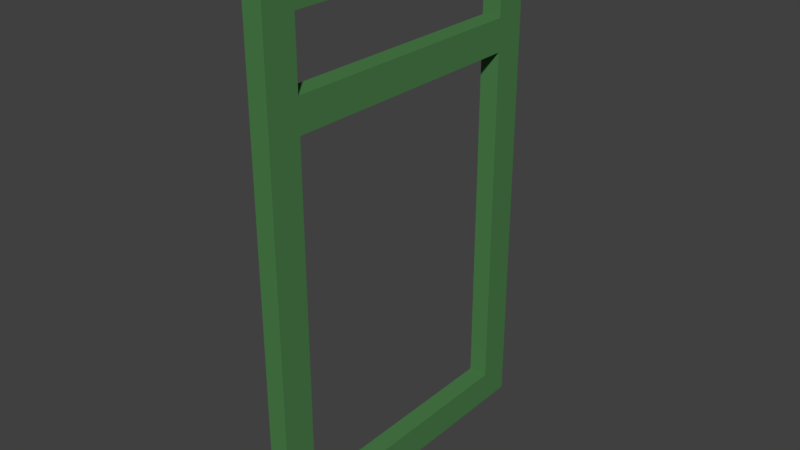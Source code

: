 # Source: Jendela.blend  (saved by Blender 2.79.0; exported with 4.5.12 LTS)
import bpy
from mathutils import Matrix  # noqa: F401  (used for matrix-valued properties, if any)

bpy.ops.wm.read_factory_settings(use_empty=True)
scene = bpy.context.scene
scene.name = 'Scene'

# ---- collections
col_collection_1 = bpy.data.collections.new('Collection 1'); scene.collection.children.link(col_collection_1)

# ---- materials (node trees are filled in below, after node groups)
mat_rumah_tembok_001 = bpy.data.materials.new('Rumah_Tembok.001')
mat_rumah_tembok_001.alpha_threshold = 0.0
mat_rumah_tembok_001.use_transparent_shadow = False
mat_rumah_tembok_001.diffuse_color = (0.2519, 0.8, 0.2459, 1.0)
mat_rumah_tembok_001.roughness = 0.5
mat_rumah_tembok_001.specular_intensity = 0.0
mat_rumah_kusen_001 = bpy.data.materials.new('Rumah_Kusen.001')
mat_rumah_kusen_001.alpha_threshold = 0.0
mat_rumah_kusen_001.use_transparent_shadow = False
mat_rumah_kusen_001.diffuse_color = (0.07191, 0.214, 0.07033, 1.0)
mat_rumah_kusen_001.roughness = 0.5
mat_rumah_kusen_001.specular_intensity = 0.0

# ---- material node trees

# ---- world
world_world = bpy.data.worlds.new('World'); scene.world = world_world
world_world.color = (0.05088, 0.05088, 0.05088)
world_world.use_sun_shadow = False
world_world.sun_shadow_jitter_overblur = 0.0
world_world.cycles.sampling_method = 'MANUAL'

# ---- meshes
me_plane_000 = bpy.data.meshes.new('Plane.000')
me_plane_000.from_pydata([(0.03002, 0.5, -0.8617), (0.03002, 0.5, 0.7383), (0.03002, 0.5, 0.4383), (0.03002, 0.5, 0.3383), (0.03002, -0.4, -0.8617), (0.03002, -0.4, 0.7383), (0.03002, -0.5, -0.8617), (0.03002, -0.5, 0.7383), (0.03002, 0.4, -0.7617), (0.03002, 0.4, 0.6383), (0.03002, -0.4, -0.7617), (0.03002, -0.4, 0.6383), (0.03002, 0.4, 0.3383), (0.03002, 0.4, 0.4383), (0.03002, -0.4, 0.3383), (0.03002, -0.4, 0.4383), (0.03002, -0.5, 0.4383), (0.03002, -0.5, 0.3383), (-0.03002, 0.5, -0.8617), (-0.03002, 0.5, 0.7383), (-0.03002, 0.5, 0.4383), (-0.03002, 0.5, 0.3383), (-0.03002, -0.4, -0.8617), (-0.03002, -0.4, 0.7383), (-0.03002, -0.5, -0.8617), (-0.03002, -0.5, 0.7383), (-0.03002, 0.4, -0.7617), (-0.03002, 0.4, 0.6383), (-0.03002, -0.4, -0.7617), (-0.03002, -0.4, 0.6383), (3.76e-10, 0.5, 0.7383), (3.76e-10, 0.5, -0.8617), (-0.03002, 0.4, 0.3383), (-0.03002, 0.4, 0.4383), (-0.03002, -0.4, 0.3383), (-0.03002, -0.4, 0.4383), (-0.03002, -0.5, 0.4383), (-0.03002, -0.5, 0.3383), (3.76e-10, 0.4, -0.7617), (3.76e-10, 0.4, 0.6383), (3.76e-10, -0.4, -0.7617), (3.76e-10, -0.4, 0.6383), (3.76e-10, 0.4, 0.3383), (3.76e-10, 0.4, 0.4383), (3.76e-10, -0.4, 0.3383), (3.76e-10, -0.4, 0.4383), (3.76e-10, 0.5, 0.4383), (3.76e-10, 0.5, 0.3383), (3.76e-10, -0.4, -0.8617), (3.76e-10, -0.4, 0.7383), (3.76e-10, -0.5, -0.8617), (3.76e-10, -0.5, 0.7383), (3.76e-10, -0.5, 0.4383), (3.76e-10, -0.5, 0.3383)], [], [(1, 5, 11, 9), (2, 1, 9, 13), (4, 0, 8, 10), (5, 7, 11), (6, 4, 10), (0, 3, 12, 8), (3, 2, 13, 12), (12, 13, 15, 14), (11, 7, 16, 15), (15, 16, 17, 14), (10, 14, 17, 6), (12, 14, 44, 42), (14, 10, 40, 44), (13, 9, 39, 43), (9, 11, 41, 39), (11, 15, 45, 41), (10, 8, 38, 40), (8, 12, 42, 38), (15, 13, 43, 45), (3, 0, 31, 47), (7, 5, 49, 51), (1, 2, 46, 30), (6, 17, 53, 50), (16, 7, 51, 52), (5, 1, 30, 49), (2, 3, 47, 46), (4, 6, 50, 48), (17, 16, 52, 53), (0, 4, 48, 31), (19, 27, 29, 23), (20, 33, 27, 19), (22, 28, 26, 18), (23, 29, 25), (24, 28, 22), (18, 26, 32, 21), (21, 32, 33, 20), (32, 34, 35, 33), (29, 35, 36, 25), (35, 34, 37, 36), (28, 24, 37, 34), (32, 42, 44, 34), (34, 44, 40, 28), (33, 43, 39, 27), (27, 39, 41, 29), (29, 41, 45, 35), (28, 40, 38, 26), (26, 38, 42, 32), (35, 45, 43, 33), (21, 47, 31, 18), (25, 51, 49, 23), (19, 30, 46, 20), (24, 50, 53, 37), (36, 52, 51, 25), (23, 49, 30, 19), (20, 46, 47, 21), (22, 48, 50, 24), (37, 53, 52, 36), (18, 31, 48, 22)])
me_plane_000.polygons.foreach_set('material_index', [1, 1, 1, 1, 1, 1, 1, 1, 1, 1, 1, 1, 1, 1, 1, 1, 1, 1, 1, 1, 1, 1, 1, 1, 1, 1, 1, 1, 1, 1, 1, 1, 1, 1, 1, 1, 1, 1, 1, 1, 1, 1, 1, 1, 1, 1, 1, 1, 1, 1, 1, 1, 1, 1, 1, 1, 1, 1])
_uv = me_plane_000.uv_layers.new(name='UVMap')
_uv.uv.foreach_set('vector', [0.6902, 0.5694, 0.4761, 0.5694, 0.4761, 0.5456, 0.6664, 0.5456, 0.3131, 0.05035, 0.3845, 0.05035, 0.3607, 0.07415, 0.3131, 0.07415, 0.2143, 0.5697, 0.4285, 0.5697, 0.4047, 0.5935, 0.2143, 0.5935, 0.4761, 0.5694, 0.4523, 0.5456, 0.4761, 0.5456, 0.1905, 0.5697, 0.2143, 0.5697, 0.2143, 0.5935, 0.3131, 0.08157, 0.5987, 0.08157, 0.5987, 0.1054, 0.3369, 0.1054, 0.6902, 0.5073, 0.6902, 0.5311, 0.6664, 0.5311, 0.6664, 0.5073, 0.6664, 0.5073, 0.6664, 0.5311, 0.4761, 0.5311, 0.4761, 0.5073, 0.6465, 0.08157, 0.6465, 0.1054, 0.5989, 0.1054, 0.5989, 0.08157, 0.4761, 0.5311, 0.4523, 0.5311, 0.4523, 0.5073, 0.4761, 0.5073, 0.3131, 0.1199, 0.5749, 0.1199, 0.5749, 0.1437, 0.3131, 0.1437, 0.6664, 0.5073, 0.4761, 0.5073, 0.4761, 0.5001, 0.6664, 0.5001, 0.5749, 0.1199, 0.3131, 0.1199, 0.3131, 0.1128, 0.5749, 0.1128, 0.3131, 0.07415, 0.3607, 0.07415, 0.3607, 0.08129, 0.3131, 0.08129, 0.6664, 0.5456, 0.4761, 0.5456, 0.4761, 0.5385, 0.6664, 0.5385, 0.6465, 0.08157, 0.5989, 0.08157, 0.5989, 0.07443, 0.6465, 0.07443, 0.2143, 0.5935, 0.4047, 0.5935, 0.4047, 0.6006, 0.2143, 0.6006, 0.3369, 0.1054, 0.5987, 0.1054, 0.5987, 0.1125, 0.3369, 0.1125, 0.4761, 0.5311, 0.6664, 0.5311, 0.6664, 0.5382, 0.4761, 0.5382, 0.5987, 0.08157, 0.3131, 0.08157, 0.3131, 0.08157, 0.5987, 0.08157, 0.4523, 0.5456, 0.4761, 0.5694, 0.4761, 0.5694, 0.4523, 0.5456, 0.3845, 0.05035, 0.3131, 0.05035, 0.3131, 0.05035, 0.3845, 0.05035, 0.3131, 0.1437, 0.5749, 0.1437, 0.5749, 0.1437, 0.3131, 0.1437, 0.5989, 0.1054, 0.6465, 0.1054, 0.6465, 0.1054, 0.5989, 0.1054, 0.4761, 0.5694, 0.6902, 0.5694, 0.6902, 0.5694, 0.4761, 0.5694, 0.6902, 0.5311, 0.6902, 0.5073, 0.6902, 0.5073, 0.6902, 0.5311, 0.2143, 0.5697, 0.1905, 0.5697, 0.1905, 0.5697, 0.2143, 0.5697, 0.4523, 0.5073, 0.4523, 0.5311, 0.4523, 0.5311, 0.4523, 0.5073, 0.4285, 0.5697, 0.2143, 0.5697, 0.2143, 0.5697, 0.4285, 0.5697, 0.6902, 0.5694, 0.6664, 0.5456, 0.4761, 0.5456, 0.4761, 0.5694, 0.3131, 0.05035, 0.3131, 0.07415, 0.3607, 0.07415, 0.3845, 0.05035, 0.2143, 0.5697, 0.2143, 0.5935, 0.4047, 0.5935, 0.4285, 0.5697, 0.4761, 0.5694, 0.4761, 0.5456, 0.4523, 0.5456, 0.1905, 0.5697, 0.2143, 0.5935, 0.2143, 0.5697, 0.3131, 0.08157, 0.3369, 0.1054, 0.5987, 0.1054, 0.5987, 0.08157, 0.6902, 0.5073, 0.6664, 0.5073, 0.6664, 0.5311, 0.6902, 0.5311, 0.6664, 0.5073, 0.4761, 0.5073, 0.4761, 0.5311, 0.6664, 0.5311, 0.6465, 0.08157, 0.5989, 0.08157, 0.5989, 0.1054, 0.6465, 0.1054, 0.4761, 0.5311, 0.4761, 0.5073, 0.4523, 0.5073, 0.4523, 0.5311, 0.3131, 0.1199, 0.3131, 0.1437, 0.5749, 0.1437, 0.5749, 0.1199, 0.6664, 0.5073, 0.6664, 0.5001, 0.4761, 0.5001, 0.4761, 0.5073, 0.5749, 0.1199, 0.5749, 0.1128, 0.3131, 0.1128, 0.3131, 0.1199, 0.3131, 0.07415, 0.3131, 0.08129, 0.3607, 0.08129, 0.3607, 0.07415, 0.6664, 0.5456, 0.6664, 0.5385, 0.4761, 0.5385, 0.4761, 0.5456, 0.6465, 0.08157, 0.6465, 0.07443, 0.5989, 0.07443, 0.5989, 0.08157, 0.2143, 0.5935, 0.2143, 0.6006, 0.4047, 0.6006, 0.4047, 0.5935, 0.3369, 0.1054, 0.3369, 0.1125, 0.5987, 0.1125, 0.5987, 0.1054, 0.4761, 0.5311, 0.4761, 0.5382, 0.6664, 0.5382, 0.6664, 0.5311, 0.5987, 0.08157, 0.5987, 0.08157, 0.3131, 0.08157, 0.3131, 0.08157, 0.4523, 0.5456, 0.4523, 0.5456, 0.4761, 0.5694, 0.4761, 0.5694, 0.3845, 0.05035, 0.3845, 0.05035, 0.3131, 0.05035, 0.3131, 0.05035, 0.3131, 0.1437, 0.3131, 0.1437, 0.5749, 0.1437, 0.5749, 0.1437, 0.5989, 0.1054, 0.5989, 0.1054, 0.6465, 0.1054, 0.6465, 0.1054, 0.4761, 0.5694, 0.4761, 0.5694, 0.6902, 0.5694, 0.6902, 0.5694, 0.6902, 0.5311, 0.6902, 0.5311, 0.6902, 0.5073, 0.6902, 0.5073, 0.2143, 0.5697, 0.2143, 0.5697, 0.1905, 0.5697, 0.1905, 0.5697, 0.4523, 0.5073, 0.4523, 0.5073, 0.4523, 0.5311, 0.4523, 0.5311, 0.4285, 0.5697, 0.4285, 0.5697, 0.2143, 0.5697, 0.2143, 0.5697])
me_plane_000.materials.append(mat_rumah_tembok_001)
me_plane_000.materials.append(mat_rumah_kusen_001)
me_plane_000.use_remesh_preserve_volume = False
me_plane_000.use_remesh_preserve_attributes = False
me_plane_000.use_mirror_vertex_groups = False
me_plane_000.update()

# ---- objects
ob_plane_000 = bpy.data.objects.new('Plane.000', me_plane_000)

# ---- transforms, parenting, visibility, modifiers, constraints
ob_plane_000.location = (0.0, 0.0, 0.0)
ob_plane_000.lineart.crease_threshold = 0.0

# ---- collection membership
col_collection_1.objects.link(ob_plane_000)

# ---- scene / render settings (as saved in the file)
scene.frame_start = 1; scene.frame_end = 250; scene.frame_set(1)
scene.render.engine = 'BLENDER_EEVEE_NEXT'
scene.render.resolution_percentage = 50
scene.render.dither_intensity = 0.0
scene.cycles.use_denoising = False
scene.cycles.samples = 128
scene.cycles.sampling_pattern = 'TABULATED_SOBOL'
scene.cycles.use_adaptive_sampling = False
scene.cycles.use_light_tree = False
scene.cycles.blur_glossy = 0.0
scene.cycles.sample_clamp_indirect = 0.0
scene.view_settings.view_transform = 'Standard'
bpy.context.view_layer.update()

# ---- added for rendering (the .blend has no active camera and no usable light): camera, sun
cam_auto = bpy.data.cameras.new('AutoCamera')
cam_auto.lens = 50.0
cam_auto.sensor_width = 36.0
cam_auto.clip_end = 1000.0
ob_auto_camera = bpy.data.objects.new('AutoCamera', cam_auto)
scene.collection.objects.link(ob_auto_camera)
ob_auto_camera.location = (1.74659, -2.09591, 1.33559)
ob_auto_camera.rotation_euler = (1.09748, -7.21219e-08, 0.694738)
scene.camera = ob_auto_camera
light_auto_sun = bpy.data.lights.new('AutoSun', 'SUN')
light_auto_sun.energy = 3.0
light_auto_sun.angle = 0.0523599
ob_auto_sun = bpy.data.objects.new('AutoSun', light_auto_sun)
scene.collection.objects.link(ob_auto_sun)
ob_auto_sun.rotation_euler = (0.872665, 0.174533, 0.523599)
bpy.context.view_layer.update()
